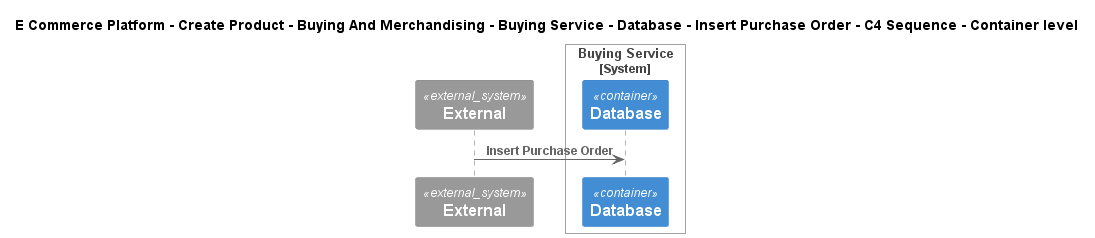

The diagram above was rendered by PlantUML. Its source (embedded in the PNG):
@startuml
!include ..\..\..\..\..\..\..\..\..\.c4s\C4_Sequence.puml
SHOW_FOOT_BOXES()

title E Commerce Platform - Create Product - Buying And Merchandising - Buying Service - Database - Insert Purchase Order - C4 Sequence - Container level

System_Ext(C4InterFlow.SoftwareSystems.ExternalSystem, "External", "")

System_Boundary(ECommercePlatform.CreateProduct.BuyingAndMerchandising.SoftwareSystems.BuyingService, "Buying Service")
    ContainerDb(ECommercePlatform.CreateProduct.BuyingAndMerchandising.SoftwareSystems.BuyingService.Containers.Database, "Database", "", "")
Boundary_End()

Rel(C4InterFlow.SoftwareSystems.ExternalSystem, ECommercePlatform.CreateProduct.BuyingAndMerchandising.SoftwareSystems.BuyingService.Containers.Database, "Insert Purchase Order")


@enduml